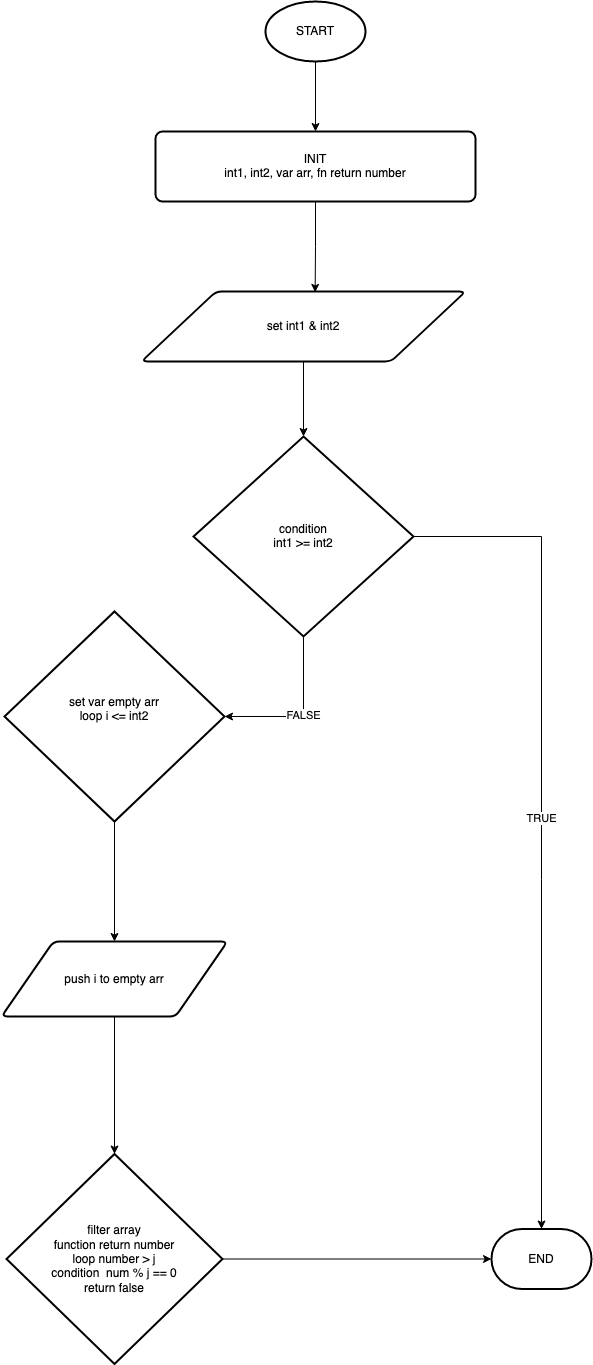

The diagram above was exported from draw.io. Its source (the exported page's mxGraphModel, read from the mxfile embedded in the PNG):
<mxGraphModel dx="988" dy="647" grid="1" gridSize="10" guides="1" tooltips="1" connect="1" arrows="1" fold="1" page="1" pageScale="1" pageWidth="827" pageHeight="1169" math="0" shadow="0">
  <root>
    <mxCell id="WIyWlLk6GJQsqaUBKTNV-0" />
    <mxCell id="WIyWlLk6GJQsqaUBKTNV-1" parent="WIyWlLk6GJQsqaUBKTNV-0" />
    <mxCell id="GidQZ3ckSUEaAys_-CLr-2" style="edgeStyle=orthogonalEdgeStyle;rounded=0;orthogonalLoop=1;jettySize=auto;html=1;entryX=0.5;entryY=0;entryDx=0;entryDy=0;" edge="1" parent="WIyWlLk6GJQsqaUBKTNV-1" source="GidQZ3ckSUEaAys_-CLr-0" target="GidQZ3ckSUEaAys_-CLr-1">
      <mxGeometry relative="1" as="geometry" />
    </mxCell>
    <mxCell id="GidQZ3ckSUEaAys_-CLr-0" value="START" style="strokeWidth=2;html=1;shape=mxgraph.flowchart.start_1;whiteSpace=wrap;" vertex="1" parent="WIyWlLk6GJQsqaUBKTNV-1">
      <mxGeometry x="364" y="150" width="100" height="60" as="geometry" />
    </mxCell>
    <mxCell id="GidQZ3ckSUEaAys_-CLr-6" style="edgeStyle=orthogonalEdgeStyle;rounded=0;orthogonalLoop=1;jettySize=auto;html=1;entryX=0.536;entryY=0.012;entryDx=0;entryDy=0;entryPerimeter=0;" edge="1" parent="WIyWlLk6GJQsqaUBKTNV-1" source="GidQZ3ckSUEaAys_-CLr-1" target="GidQZ3ckSUEaAys_-CLr-3">
      <mxGeometry relative="1" as="geometry" />
    </mxCell>
    <mxCell id="GidQZ3ckSUEaAys_-CLr-1" value="&lt;div&gt;INIT&lt;/div&gt;&lt;div&gt;int1, int2, var arr, fn return number&lt;br&gt;&lt;/div&gt;" style="rounded=1;whiteSpace=wrap;html=1;absoluteArcSize=1;arcSize=14;strokeWidth=2;" vertex="1" parent="WIyWlLk6GJQsqaUBKTNV-1">
      <mxGeometry x="254" y="280" width="320" height="70" as="geometry" />
    </mxCell>
    <mxCell id="GidQZ3ckSUEaAys_-CLr-8" style="edgeStyle=orthogonalEdgeStyle;rounded=0;orthogonalLoop=1;jettySize=auto;html=1;entryX=0.5;entryY=0;entryDx=0;entryDy=0;entryPerimeter=0;" edge="1" parent="WIyWlLk6GJQsqaUBKTNV-1" source="GidQZ3ckSUEaAys_-CLr-3" target="GidQZ3ckSUEaAys_-CLr-7">
      <mxGeometry relative="1" as="geometry" />
    </mxCell>
    <mxCell id="GidQZ3ckSUEaAys_-CLr-3" value="&lt;div&gt;set int1 &amp;amp; int2&lt;/div&gt;" style="shape=parallelogram;html=1;strokeWidth=2;perimeter=parallelogramPerimeter;whiteSpace=wrap;rounded=1;arcSize=12;size=0.23;" vertex="1" parent="WIyWlLk6GJQsqaUBKTNV-1">
      <mxGeometry x="240" y="440" width="324" height="70" as="geometry" />
    </mxCell>
    <mxCell id="GidQZ3ckSUEaAys_-CLr-18" value="FALSE" style="edgeStyle=orthogonalEdgeStyle;rounded=0;orthogonalLoop=1;jettySize=auto;html=1;entryX=1;entryY=0.5;entryDx=0;entryDy=0;entryPerimeter=0;" edge="1" parent="WIyWlLk6GJQsqaUBKTNV-1" source="GidQZ3ckSUEaAys_-CLr-7" target="GidQZ3ckSUEaAys_-CLr-9">
      <mxGeometry relative="1" as="geometry" />
    </mxCell>
    <mxCell id="GidQZ3ckSUEaAys_-CLr-19" value="TRUE" style="edgeStyle=orthogonalEdgeStyle;rounded=0;orthogonalLoop=1;jettySize=auto;html=1;" edge="1" parent="WIyWlLk6GJQsqaUBKTNV-1" source="GidQZ3ckSUEaAys_-CLr-7" target="GidQZ3ckSUEaAys_-CLr-16">
      <mxGeometry relative="1" as="geometry" />
    </mxCell>
    <mxCell id="GidQZ3ckSUEaAys_-CLr-7" value="&lt;div&gt;condition&lt;/div&gt;&lt;div&gt;int1 &amp;gt;= int2&lt;br&gt;&lt;/div&gt;" style="strokeWidth=2;html=1;shape=mxgraph.flowchart.decision;whiteSpace=wrap;" vertex="1" parent="WIyWlLk6GJQsqaUBKTNV-1">
      <mxGeometry x="292" y="585" width="220" height="200" as="geometry" />
    </mxCell>
    <mxCell id="GidQZ3ckSUEaAys_-CLr-20" style="edgeStyle=orthogonalEdgeStyle;rounded=0;orthogonalLoop=1;jettySize=auto;html=1;exitX=0.5;exitY=1;exitDx=0;exitDy=0;exitPerimeter=0;" edge="1" parent="WIyWlLk6GJQsqaUBKTNV-1" source="GidQZ3ckSUEaAys_-CLr-9" target="GidQZ3ckSUEaAys_-CLr-11">
      <mxGeometry relative="1" as="geometry" />
    </mxCell>
    <mxCell id="GidQZ3ckSUEaAys_-CLr-9" value="&lt;div&gt;set var empty arr&lt;/div&gt;&lt;div&gt;loop i &amp;lt;= int2 &lt;br&gt;&lt;/div&gt;&lt;div&gt;&lt;br&gt;&lt;/div&gt;" style="strokeWidth=2;html=1;shape=mxgraph.flowchart.decision;whiteSpace=wrap;" vertex="1" parent="WIyWlLk6GJQsqaUBKTNV-1">
      <mxGeometry x="103" y="760" width="220" height="210" as="geometry" />
    </mxCell>
    <mxCell id="GidQZ3ckSUEaAys_-CLr-15" style="edgeStyle=orthogonalEdgeStyle;rounded=0;orthogonalLoop=1;jettySize=auto;html=1;entryX=0.5;entryY=0;entryDx=0;entryDy=0;entryPerimeter=0;" edge="1" parent="WIyWlLk6GJQsqaUBKTNV-1" source="GidQZ3ckSUEaAys_-CLr-11" target="GidQZ3ckSUEaAys_-CLr-14">
      <mxGeometry relative="1" as="geometry" />
    </mxCell>
    <mxCell id="GidQZ3ckSUEaAys_-CLr-11" value="push i to empty arr" style="shape=parallelogram;html=1;strokeWidth=2;perimeter=parallelogramPerimeter;whiteSpace=wrap;rounded=1;arcSize=12;size=0.23;" vertex="1" parent="WIyWlLk6GJQsqaUBKTNV-1">
      <mxGeometry x="100" y="1090" width="226" height="75" as="geometry" />
    </mxCell>
    <mxCell id="GidQZ3ckSUEaAys_-CLr-17" style="edgeStyle=orthogonalEdgeStyle;rounded=0;orthogonalLoop=1;jettySize=auto;html=1;entryX=0;entryY=0.5;entryDx=0;entryDy=0;entryPerimeter=0;" edge="1" parent="WIyWlLk6GJQsqaUBKTNV-1" source="GidQZ3ckSUEaAys_-CLr-14" target="GidQZ3ckSUEaAys_-CLr-16">
      <mxGeometry relative="1" as="geometry" />
    </mxCell>
    <mxCell id="GidQZ3ckSUEaAys_-CLr-14" value="&lt;div&gt;filter array&lt;br&gt;&lt;/div&gt;&lt;div&gt;function return number&lt;/div&gt;&lt;div&gt;loop number &amp;gt; j&lt;/div&gt;&lt;div&gt;condition&amp;nbsp; num % j == 0&lt;/div&gt;&lt;div&gt;return false&lt;br&gt;&lt;/div&gt;&lt;div&gt;&lt;/div&gt;" style="strokeWidth=2;html=1;shape=mxgraph.flowchart.decision;whiteSpace=wrap;" vertex="1" parent="WIyWlLk6GJQsqaUBKTNV-1">
      <mxGeometry x="105" y="1302.5" width="216" height="210" as="geometry" />
    </mxCell>
    <mxCell id="GidQZ3ckSUEaAys_-CLr-16" value="END" style="strokeWidth=2;html=1;shape=mxgraph.flowchart.terminator;whiteSpace=wrap;" vertex="1" parent="WIyWlLk6GJQsqaUBKTNV-1">
      <mxGeometry x="590" y="1377.5" width="100" height="60" as="geometry" />
    </mxCell>
  </root>
</mxGraphModel>